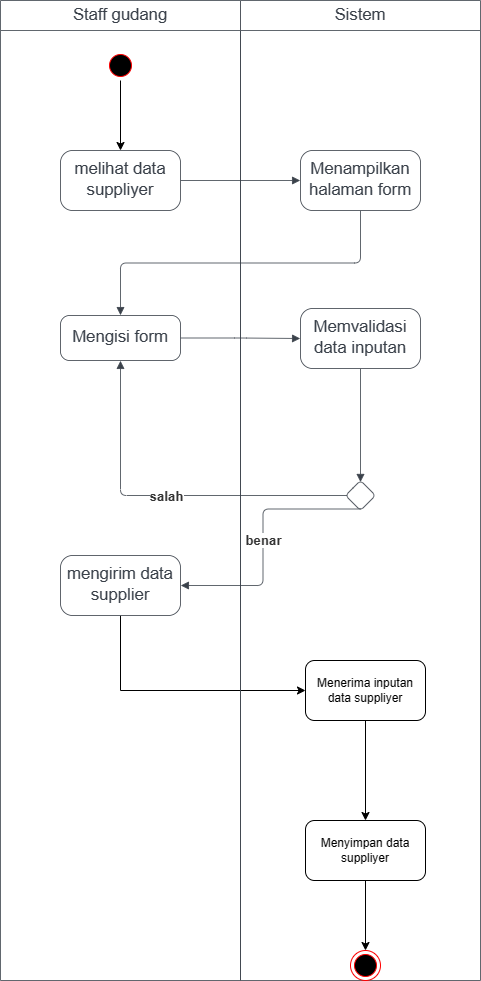

The diagram above was exported from draw.io. Its source (the exported page's mxGraphModel, read from the mxfile embedded in the PNG):
<mxGraphModel dx="981" dy="571" grid="1" gridSize="10" guides="1" tooltips="1" connect="1" arrows="1" fold="1" page="1" pageScale="1" pageWidth="1169" pageHeight="827" math="0" shadow="0">
  <root>
    <mxCell id="0" />
    <mxCell id="1" parent="0" />
    <mxCell id="4SyAftnSsuXCg7BHH0Ek-1" value="&lt;div style=&quot;display: flex; justify-content: center; text-align: center; align-items: baseline; font-size: 0; line-height: 1.25;margin-top: -2px;&quot;&gt;&lt;span&gt;&lt;span style=&quot;font-size:16.7px;color:#3a414a;&quot;&gt;melihat data suppliyer&lt;/span&gt;&lt;/span&gt;&lt;/div&gt;" style="rounded=1;arcSize=20;whiteSpace=wrap;overflow=block;blockSpacing=1;html=1;fontSize=13;spacing=0;strokeColor=#3a414a;strokeOpacity=100;strokeWidth=0.8;" parent="1" vertex="1">
      <mxGeometry x="60" y="150" width="120" height="60" as="geometry" />
    </mxCell>
    <mxCell id="4SyAftnSsuXCg7BHH0Ek-2" value="&lt;div style=&quot;display: flex; justify-content: center; text-align: center; align-items: baseline; font-size: 0; line-height: 1.25;margin-top: -2px;&quot;&gt;&lt;span&gt;&lt;span style=&quot;font-size:16.7px;color:#3a414a;&quot;&gt;Menampilkan halaman form&lt;/span&gt;&lt;/span&gt;&lt;/div&gt;" style="rounded=1;arcSize=20;whiteSpace=wrap;overflow=block;blockSpacing=1;html=1;fontSize=13;spacing=0;strokeColor=#3a414a;strokeOpacity=100;strokeWidth=0.8;" parent="1" vertex="1">
      <mxGeometry x="300" y="150" width="120" height="60" as="geometry" />
    </mxCell>
    <mxCell id="4SyAftnSsuXCg7BHH0Ek-3" value="" style="html=1;jettySize=18;whiteSpace=wrap;overflow=block;blockSpacing=1;fontSize=13;strokeColor=#3a414a;strokeOpacity=100;strokeWidth=0.8;rounded=1;arcSize=12;edgeStyle=orthogonalEdgeStyle;startArrow=none;endArrow=block;endFill=1;exitX=1.003;exitY=0.5;exitPerimeter=0;entryX=-0.003;entryY=0.5;entryPerimeter=0;lucidId=8J7LPutbDxDv;" parent="1" source="4SyAftnSsuXCg7BHH0Ek-1" target="4SyAftnSsuXCg7BHH0Ek-2" edge="1">
      <mxGeometry width="100" height="100" relative="1" as="geometry">
        <Array as="points" />
      </mxGeometry>
    </mxCell>
    <mxCell id="4SyAftnSsuXCg7BHH0Ek-4" value="&lt;div style=&quot;display: flex; justify-content: center; text-align: center; align-items: baseline; font-size: 0; line-height: 1.25;margin-top: -2px;&quot;&gt;&lt;span&gt;&lt;span style=&quot;font-size:16.7px;color:#3a414a;&quot;&gt;Mengisi form&lt;/span&gt;&lt;/span&gt;&lt;/div&gt;" style="rounded=1;arcSize=20;whiteSpace=wrap;overflow=block;blockSpacing=1;html=1;fontSize=13;spacing=0;strokeColor=#3a414a;strokeOpacity=100;strokeWidth=0.8;" parent="1" vertex="1">
      <mxGeometry x="60" y="315" width="120" height="45" as="geometry" />
    </mxCell>
    <mxCell id="4SyAftnSsuXCg7BHH0Ek-5" value="" style="html=1;jettySize=18;whiteSpace=wrap;overflow=block;blockSpacing=1;fontSize=13;strokeColor=#3a414a;strokeOpacity=100;strokeWidth=0.8;rounded=1;arcSize=12;edgeStyle=orthogonalEdgeStyle;startArrow=none;endArrow=block;endFill=1;exitX=0.5;exitY=1.006;exitPerimeter=0;entryX=0.5;entryY=-0.008;entryPerimeter=0;lucidId=hM7LQ792aHGQ;" parent="1" source="4SyAftnSsuXCg7BHH0Ek-2" target="4SyAftnSsuXCg7BHH0Ek-4" edge="1">
      <mxGeometry width="100" height="100" relative="1" as="geometry">
        <Array as="points" />
      </mxGeometry>
    </mxCell>
    <mxCell id="4SyAftnSsuXCg7BHH0Ek-6" value="&lt;div style=&quot;display: flex; justify-content: center; text-align: center; align-items: baseline; font-size: 0; line-height: 1.25;margin-top: -2px;&quot;&gt;&lt;span&gt;&lt;span style=&quot;font-size:16.7px;color:#3a414a;&quot;&gt;Memvalidasi data inputan&lt;/span&gt;&lt;/span&gt;&lt;/div&gt;" style="rounded=1;arcSize=20;whiteSpace=wrap;overflow=block;blockSpacing=1;html=1;fontSize=13;spacing=0;strokeColor=#3a414a;strokeOpacity=100;strokeWidth=0.8;" parent="1" vertex="1">
      <mxGeometry x="300" y="308" width="120" height="60" as="geometry" />
    </mxCell>
    <mxCell id="4SyAftnSsuXCg7BHH0Ek-7" value="" style="html=1;jettySize=18;whiteSpace=wrap;overflow=block;blockSpacing=1;fontSize=13;strokeColor=#3a414a;strokeOpacity=100;strokeWidth=0.8;rounded=1;arcSize=12;edgeStyle=orthogonalEdgeStyle;startArrow=none;endArrow=block;endFill=1;exitX=1.003;exitY=0.5;exitPerimeter=0;entryX=-0.003;entryY=0.5;entryPerimeter=0;lucidId=fR7L_b_fLTZj;" parent="1" source="4SyAftnSsuXCg7BHH0Ek-4" target="4SyAftnSsuXCg7BHH0Ek-6" edge="1">
      <mxGeometry width="100" height="100" relative="1" as="geometry">
        <Array as="points" />
      </mxGeometry>
    </mxCell>
    <mxCell id="4SyAftnSsuXCg7BHH0Ek-8" value="" style="html=1;overflow=block;blockSpacing=1;whiteSpace=wrap;shape=rhombus;fontSize=13;spacing=0;strokeColor=#3a414a;strokeOpacity=100;rounded=1;absoluteArcSize=1;arcSize=9;strokeWidth=0.8;lucidId=oR7L5gn2Pd8z;" parent="1" vertex="1">
      <mxGeometry x="345" y="480" width="30" height="30" as="geometry" />
    </mxCell>
    <mxCell id="4SyAftnSsuXCg7BHH0Ek-9" value="" style="html=1;jettySize=18;whiteSpace=wrap;overflow=block;blockSpacing=1;fontSize=13;strokeColor=#3a414a;strokeOpacity=100;strokeWidth=0.8;rounded=1;arcSize=12;edgeStyle=orthogonalEdgeStyle;startArrow=none;endArrow=block;endFill=1;exitX=0.5;exitY=1.006;exitPerimeter=0;entryX=0.5;entryY=0.05;entryPerimeter=0;lucidId=qR7LixqXkygb;" parent="1" source="4SyAftnSsuXCg7BHH0Ek-6" target="4SyAftnSsuXCg7BHH0Ek-8" edge="1">
      <mxGeometry width="100" height="100" relative="1" as="geometry">
        <Array as="points" />
      </mxGeometry>
    </mxCell>
    <mxCell id="4SyAftnSsuXCg7BHH0Ek-10" style="edgeStyle=orthogonalEdgeStyle;rounded=0;orthogonalLoop=1;jettySize=auto;html=1;exitX=0.5;exitY=1;exitDx=0;exitDy=0;entryX=0;entryY=0.5;entryDx=0;entryDy=0;" parent="1" source="4SyAftnSsuXCg7BHH0Ek-11" target="4SyAftnSsuXCg7BHH0Ek-17" edge="1">
      <mxGeometry relative="1" as="geometry" />
    </mxCell>
    <mxCell id="4SyAftnSsuXCg7BHH0Ek-11" value="&lt;div style=&quot;display: flex; justify-content: center; text-align: center; align-items: baseline; font-size: 0; line-height: 1.25;margin-top: -2px;&quot;&gt;&lt;span&gt;&lt;span style=&quot;font-size:16.7px;color:#3a414a;&quot;&gt;mengirim data supplier&lt;/span&gt;&lt;/span&gt;&lt;/div&gt;" style="rounded=1;arcSize=20;whiteSpace=wrap;overflow=block;blockSpacing=1;html=1;fontSize=13;spacing=0;strokeColor=#3a414a;strokeOpacity=100;strokeWidth=0.8;" parent="1" vertex="1">
      <mxGeometry x="60" y="555" width="120" height="60" as="geometry" />
    </mxCell>
    <mxCell id="4SyAftnSsuXCg7BHH0Ek-12" value="" style="html=1;jettySize=18;whiteSpace=wrap;overflow=block;blockSpacing=1;fontSize=13;strokeColor=#3a414a;strokeOpacity=100;strokeWidth=0.8;rounded=1;arcSize=12;edgeStyle=orthogonalEdgeStyle;startArrow=none;endArrow=block;endFill=1;exitX=0.5;exitY=0.95;exitPerimeter=0;entryX=1.003;entryY=0.5;entryPerimeter=0;lucidId=DS7LzDkkWv5W;" parent="1" source="4SyAftnSsuXCg7BHH0Ek-8" target="4SyAftnSsuXCg7BHH0Ek-11" edge="1">
      <mxGeometry width="100" height="100" relative="1" as="geometry">
        <Array as="points" />
      </mxGeometry>
    </mxCell>
    <mxCell id="4SyAftnSsuXCg7BHH0Ek-13" value="benar" style="text;html=1;resizable=0;labelBackgroundColor=default;align=center;verticalAlign=middle;fontStyle=1;fontColor=#333333;fontSize=13.3;" parent="4SyAftnSsuXCg7BHH0Ek-12" vertex="1">
      <mxGeometry relative="1" as="geometry" />
    </mxCell>
    <mxCell id="4SyAftnSsuXCg7BHH0Ek-14" value="" style="html=1;jettySize=18;whiteSpace=wrap;fontSize=13.3;fontColor=#333333;fontStyle=1;strokeColor=#3a414a;strokeOpacity=100;strokeWidth=0.8;rounded=1;arcSize=12;edgeStyle=orthogonalEdgeStyle;startArrow=none;endArrow=block;endFill=1;exitX=0.05;exitY=0.5;exitPerimeter=0;entryX=0.5;entryY=1.008;entryPerimeter=0;lucidId=HS7LzH.iv-te;" parent="1" source="4SyAftnSsuXCg7BHH0Ek-8" target="4SyAftnSsuXCg7BHH0Ek-4" edge="1">
      <mxGeometry width="100" height="100" relative="1" as="geometry">
        <Array as="points" />
      </mxGeometry>
    </mxCell>
    <mxCell id="4SyAftnSsuXCg7BHH0Ek-15" value="salah" style="text;html=1;resizable=0;labelBackgroundColor=default;align=center;verticalAlign=middle;fontStyle=1;fontColor=#333333;fontSize=13.3;" parent="4SyAftnSsuXCg7BHH0Ek-14" vertex="1">
      <mxGeometry relative="1" as="geometry" />
    </mxCell>
    <mxCell id="4SyAftnSsuXCg7BHH0Ek-16" style="edgeStyle=orthogonalEdgeStyle;rounded=0;orthogonalLoop=1;jettySize=auto;html=1;entryX=0.5;entryY=0;entryDx=0;entryDy=0;" parent="1" source="4SyAftnSsuXCg7BHH0Ek-17" target="4SyAftnSsuXCg7BHH0Ek-21" edge="1">
      <mxGeometry relative="1" as="geometry" />
    </mxCell>
    <mxCell id="4SyAftnSsuXCg7BHH0Ek-17" value="Menerima inputan data suppliyer" style="rounded=1;whiteSpace=wrap;html=1;" parent="1" vertex="1">
      <mxGeometry x="305" y="660" width="120" height="60" as="geometry" />
    </mxCell>
    <mxCell id="4SyAftnSsuXCg7BHH0Ek-18" value="Sistem" style="swimlane;html=1;whiteSpace=wrap;connectable=0;fontStyle=0;startSize=30;dropTarget=0;rounded=0;spacing=0;strokeColor=#3a414a;strokeOpacity=100;strokeWidth=0.8;container=1;pointerEvents=0;collapsible=0;recursiveResize=0;fontSize=16.7;fontColor=#3a414a;" parent="1" vertex="1">
      <mxGeometry x="240" width="240" height="980" as="geometry" />
    </mxCell>
    <mxCell id="4SyAftnSsuXCg7BHH0Ek-19" value="Staff gudang" style="swimlane;html=1;whiteSpace=wrap;connectable=0;fontStyle=0;startSize=30;dropTarget=0;rounded=0;spacing=0;strokeColor=#3a414a;strokeOpacity=100;strokeWidth=0.8;container=1;pointerEvents=0;collapsible=0;recursiveResize=0;fontSize=16.7;fontColor=#3a414a;" parent="1" vertex="1">
      <mxGeometry width="240" height="980" as="geometry" />
    </mxCell>
    <mxCell id="4SyAftnSsuXCg7BHH0Ek-20" style="edgeStyle=orthogonalEdgeStyle;rounded=0;orthogonalLoop=1;jettySize=auto;html=1;" parent="1" source="4SyAftnSsuXCg7BHH0Ek-21" target="4SyAftnSsuXCg7BHH0Ek-22" edge="1">
      <mxGeometry relative="1" as="geometry" />
    </mxCell>
    <mxCell id="4SyAftnSsuXCg7BHH0Ek-21" value="Menyimpan data suppliyer" style="rounded=1;whiteSpace=wrap;html=1;" parent="1" vertex="1">
      <mxGeometry x="305" y="820" width="120" height="60" as="geometry" />
    </mxCell>
    <mxCell id="4SyAftnSsuXCg7BHH0Ek-22" value="" style="ellipse;html=1;shape=endState;fillColor=#000000;strokeColor=#ff0000;" parent="1" vertex="1">
      <mxGeometry x="350" y="950" width="30" height="30" as="geometry" />
    </mxCell>
    <mxCell id="4SyAftnSsuXCg7BHH0Ek-23" style="edgeStyle=orthogonalEdgeStyle;rounded=0;orthogonalLoop=1;jettySize=auto;html=1;exitX=0.5;exitY=1;exitDx=0;exitDy=0;entryX=0.5;entryY=0;entryDx=0;entryDy=0;strokeColor=#000000;" parent="1" source="4SyAftnSsuXCg7BHH0Ek-24" target="4SyAftnSsuXCg7BHH0Ek-1" edge="1">
      <mxGeometry relative="1" as="geometry" />
    </mxCell>
    <mxCell id="4SyAftnSsuXCg7BHH0Ek-24" value="" style="ellipse;html=1;shape=startState;fillColor=#000000;strokeColor=#ff0000;" parent="1" vertex="1">
      <mxGeometry x="105" y="50" width="30" height="30" as="geometry" />
    </mxCell>
  </root>
</mxGraphModel>